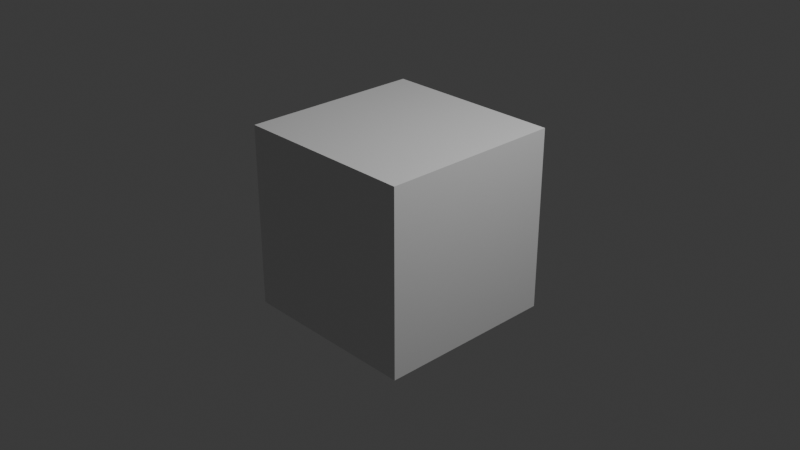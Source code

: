 # Source: rainbowGen.blend  (saved by Blender 4.0.36; exported with 4.5.12 LTS)
import bpy
from mathutils import Matrix  # noqa: F401  (used for matrix-valued properties, if any)

bpy.ops.wm.read_factory_settings(use_empty=True)
scene = bpy.context.scene
scene.name = 'Scene'

# ---- collections
col_collection = bpy.data.collections.new('Collection'); scene.collection.children.link(col_collection)

# ---- materials (node trees are filled in below, after node groups)
mat_material = bpy.data.materials.new('Material')
mat_material.alpha_threshold = 0.0
mat_material.use_transparent_shadow = False
mat_material.roughness = 0.5
mat_material.line_color = (0.0, 0.0, 0.0, 1.0)

# ---- material node trees
mat_material.use_nodes = True; mat_material.node_tree.nodes.clear()
_N = mat_material.node_tree.nodes; _L = mat_material.node_tree.links
n0 = _N.new('ShaderNodeOutputMaterial'); n0.name = 'Material Output'; n0.location = (300, 300)
n1 = _N.new('ShaderNodeBsdfPrincipled'); n1.name = 'Principled BSDF'; n1.location = (10, 300)
n1.inputs[3].default_value = 1.45
_L.new(n1.outputs[0], n0.inputs[0])
n0.is_active_output = True

# ---- world
world_world = bpy.data.worlds.new('World'); scene.world = world_world
world_world.use_nodes = True; world_world.node_tree.nodes.clear()
_N = world_world.node_tree.nodes; _L = world_world.node_tree.links
n0 = _N.new('ShaderNodeOutputWorld'); n0.name = 'World Output'; n0.location = (300, 300)
n1 = _N.new('ShaderNodeBackground'); n1.name = 'Background'; n1.location = (10, 300)
n1.inputs[0].default_value = (0.05088, 0.05088, 0.05088, 1.0)
_L.new(n1.outputs[0], n0.inputs[0])
n0.is_active_output = True
world_world.color = (0.05088, 0.05088, 0.05088)
world_world.use_sun_shadow = False
world_world.sun_shadow_jitter_overblur = 0.0

# ---- cameras
cam_camera = bpy.data.cameras.new('Camera')
cam_camera.clip_end = 100.0
cam_camera.ortho_scale = 7.314

# ---- lights
light_light = bpy.data.lights.new('Light', 'POINT')
light_light.transmission_factor = 0.0
light_light.use_soft_falloff = False
light_light.energy = 1000.0
light_light.shadow_soft_size = 0.1
light_light.shadow_maximum_resolution = 0.006
light_light.use_absolute_resolution = True

# ---- meshes
me_cube = bpy.data.meshes.new('Cube')
me_cube.from_pydata([(1.0, 1.0, 1.0), (1.0, 1.0, -1.0), (1.0, -1.0, 1.0), (1.0, -1.0, -1.0), (-1.0, 1.0, 1.0), (-1.0, 1.0, -1.0), (-1.0, -1.0, 1.0), (-1.0, -1.0, -1.0)], [], [(0, 4, 6, 2), (3, 2, 6, 7), (7, 6, 4, 5), (5, 1, 3, 7), (1, 0, 2, 3), (5, 4, 0, 1)])
_uv = me_cube.uv_layers.new(name='UVMap')
_uv.uv.foreach_set('vector', [0.625, 0.5, 0.875, 0.5, 0.875, 0.75, 0.625, 0.75, 0.375, 0.75, 0.625, 0.75, 0.625, 1.0, 0.375, 1.0, 0.375, 0.0, 0.625, 0.0, 0.625, 0.25, 0.375, 0.25, 0.125, 0.5, 0.375, 0.5, 0.375, 0.75, 0.125, 0.75, 0.375, 0.5, 0.625, 0.5, 0.625, 0.75, 0.375, 0.75, 0.375, 0.25, 0.625, 0.25, 0.625, 0.5, 0.375, 0.5])
me_cube.materials.append(mat_material)
me_cube.use_mirror_vertex_groups = False
me_cube.update()

# ---- objects
ob_cube = bpy.data.objects.new('Cube', me_cube)
ob_light = bpy.data.objects.new('Light', light_light)
ob_camera = bpy.data.objects.new('Camera', cam_camera)

# ---- transforms, parenting, visibility, modifiers, constraints
ob_cube.location = (0.0, 0.0, 0.0)
ob_cube.lock_rotations_4d = False
ob_cube.empty_display_type = 'ARROWS'
ob_cube.lineart.crease_threshold = 0.0
ob_light.location = (4.076, 1.005, 5.904)
ob_light.rotation_euler = (0.6503, 0.05522, 1.866)
ob_light.lock_rotations_4d = False
ob_light.empty_display_type = 'ARROWS'
ob_light.color = (0.0, 0.0, 0.0, 0.0)
ob_light.lineart.crease_threshold = 0.0
ob_camera.location = (7.359, -6.926, 4.958)
ob_camera.rotation_euler = (1.109, 0.0, 0.8149)
ob_camera.lock_rotations_4d = False
ob_camera.empty_display_type = 'ARROWS'
ob_camera.color = (0.0, 0.0, 0.0, 0.0)
ob_camera.display_type = 'WIRE'
ob_camera.lineart.crease_threshold = 0.0

# ---- collection membership
col_collection.objects.link(ob_cube)
col_collection.objects.link(ob_light)
col_collection.objects.link(ob_camera)

# ---- scene / render settings (as saved in the file)
scene.camera = ob_camera
scene.frame_start = 1; scene.frame_end = 256; scene.frame_set(184)
scene.render.engine = 'BLENDER_EEVEE_NEXT'
scene.render.image_settings.file_format = 'JPEG'
scene.render.image_settings.color_mode = 'RGB'
scene.render.resolution_percentage = 200
scene.cycles.sampling_pattern = 'TABULATED_SOBOL'
bpy.context.view_layer.update()

